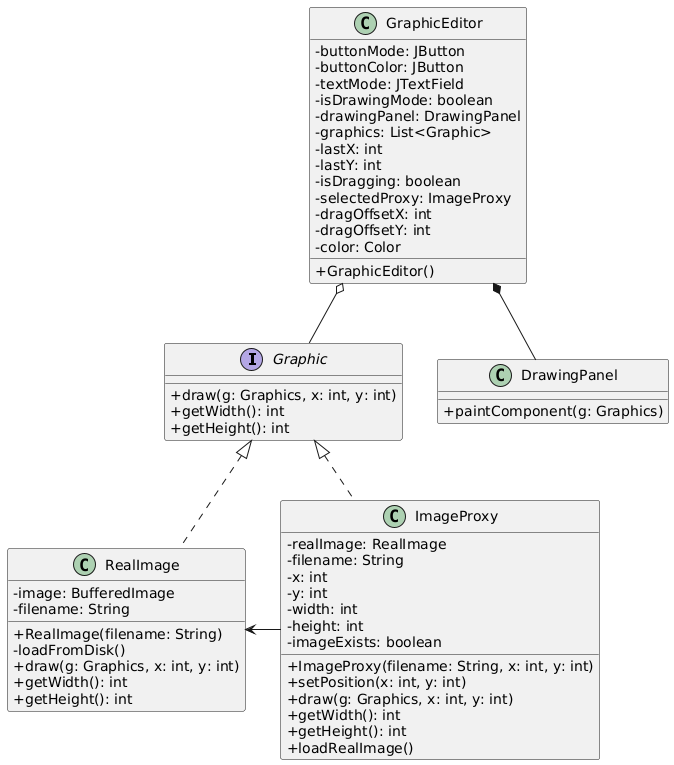

The diagram above was rendered by PlantUML. Its source (embedded in the PNG):
@startuml
skinparam classAttributeIconSize 0

interface Graphic {
  + draw(g: Graphics, x: int, y: int)
  + getWidth(): int
  + getHeight(): int
}

class RealImage {
  - image: BufferedImage
  - filename: String
  + RealImage(filename: String)
  - loadFromDisk()
  + draw(g: Graphics, x: int, y: int)
  + getWidth(): int
  + getHeight(): int
}

class ImageProxy {
  - realImage: RealImage
  - filename: String
  - x: int
  - y: int
  - width: int
  - height: int
  - imageExists: boolean
  + ImageProxy(filename: String, x: int, y: int)
  + setPosition(x: int, y: int)
  + draw(g: Graphics, x: int, y: int)
  + getWidth(): int
  + getHeight(): int
  + loadRealImage()
}

class GraphicEditor {
  - buttonMode: JButton
  - buttonColor: JButton
  - textMode: JTextField
  - isDrawingMode: boolean
  - drawingPanel: DrawingPanel
  - graphics: List<Graphic>
  - lastX: int
  - lastY: int
  - isDragging: boolean
  - selectedProxy: ImageProxy
  - dragOffsetX: int
  - dragOffsetY: int
  - color: Color
  + GraphicEditor()
}

class DrawingPanel {
  + paintComponent(g: Graphics)
}

Graphic <|.. RealImage
Graphic <|.. ImageProxy
RealImage <- ImageProxy
GraphicEditor *-- DrawingPanel
GraphicEditor o-- Graphic
@enduml